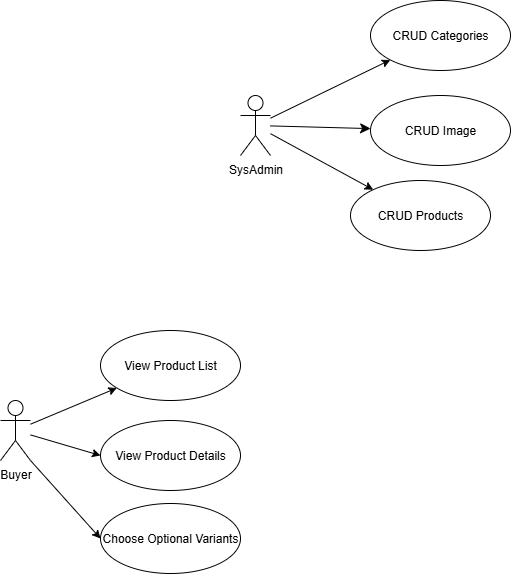

The diagram above was exported from draw.io. Its source (the exported page's mxGraphModel, read from the mxfile embedded in the PNG):
<mxGraphModel dx="1042" dy="527" grid="1" gridSize="10" guides="1" tooltips="1" connect="1" arrows="1" fold="1" page="1" pageScale="1" pageWidth="827" pageHeight="800" math="0" shadow="0">
  <root>
    <mxCell id="PcblOIw7P2meweFIhzez-0" />
    <mxCell id="PcblOIw7P2meweFIhzez-1" parent="PcblOIw7P2meweFIhzez-0" />
    <mxCell id="PcblOIw7P2meweFIhzez-2" style="rounded=0;orthogonalLoop=1;jettySize=auto;html=1;entryX=0;entryY=0.5;entryDx=0;entryDy=0;" parent="PcblOIw7P2meweFIhzez-1" source="PcblOIw7P2meweFIhzez-3" target="PcblOIw7P2meweFIhzez-4" edge="1">
      <mxGeometry relative="1" as="geometry">
        <mxPoint x="214" y="485" as="sourcePoint" />
      </mxGeometry>
    </mxCell>
    <mxCell id="PcblOIw7P2meweFIhzez-3" value="Buyer" style="shape=umlActor;verticalLabelPosition=bottom;verticalAlign=top;html=1;" parent="PcblOIw7P2meweFIhzez-1" vertex="1">
      <mxGeometry x="174" y="510" width="30" height="60" as="geometry" />
    </mxCell>
    <mxCell id="PcblOIw7P2meweFIhzez-4" value="View Product Details" style="ellipse;whiteSpace=wrap;html=1;align=center;" parent="PcblOIw7P2meweFIhzez-1" vertex="1">
      <mxGeometry x="274" y="530" width="140" height="70" as="geometry" />
    </mxCell>
    <mxCell id="J-oxKUJKfThdAbpVr4Uu-1" style="edgeStyle=none;curved=1;rounded=0;orthogonalLoop=1;jettySize=auto;html=1;fontSize=12;startSize=8;endSize=8;" parent="PcblOIw7P2meweFIhzez-1" source="PcblOIw7P2meweFIhzez-10" target="SsM_TJab0uRxMR-sjSN_-4" edge="1">
      <mxGeometry relative="1" as="geometry" />
    </mxCell>
    <mxCell id="PcblOIw7P2meweFIhzez-10" value="SysAdmin" style="shape=umlActor;verticalLabelPosition=bottom;verticalAlign=top;html=1;" parent="PcblOIw7P2meweFIhzez-1" vertex="1">
      <mxGeometry x="414" y="205" width="30" height="60" as="geometry" />
    </mxCell>
    <mxCell id="PcblOIw7P2meweFIhzez-11" style="rounded=0;orthogonalLoop=1;jettySize=auto;html=1;" parent="PcblOIw7P2meweFIhzez-1" source="PcblOIw7P2meweFIhzez-10" target="SsM_TJab0uRxMR-sjSN_-2" edge="1">
      <mxGeometry relative="1" as="geometry">
        <mxPoint x="444" y="250" as="sourcePoint" />
        <mxPoint x="524.1282052358172" y="232.11732711406614" as="targetPoint" />
      </mxGeometry>
    </mxCell>
    <mxCell id="PcblOIw7P2meweFIhzez-12" value="View Product List" style="ellipse;whiteSpace=wrap;html=1;align=center;" parent="PcblOIw7P2meweFIhzez-1" vertex="1">
      <mxGeometry x="274" y="440" width="140" height="70" as="geometry" />
    </mxCell>
    <mxCell id="PcblOIw7P2meweFIhzez-13" style="rounded=0;orthogonalLoop=1;jettySize=auto;html=1;" parent="PcblOIw7P2meweFIhzez-1" source="PcblOIw7P2meweFIhzez-3" target="PcblOIw7P2meweFIhzez-12" edge="1">
      <mxGeometry relative="1" as="geometry">
        <mxPoint x="214" y="490" as="sourcePoint" />
        <mxPoint x="417" y="556" as="targetPoint" />
      </mxGeometry>
    </mxCell>
    <mxCell id="SsM_TJab0uRxMR-sjSN_-2" value="CRUD Categories" style="ellipse;whiteSpace=wrap;html=1;align=center;" parent="PcblOIw7P2meweFIhzez-1" vertex="1">
      <mxGeometry x="544" y="110" width="140" height="70" as="geometry" />
    </mxCell>
    <mxCell id="SsM_TJab0uRxMR-sjSN_-4" value="CRUD Image" style="ellipse;whiteSpace=wrap;html=1;align=center;" parent="PcblOIw7P2meweFIhzez-1" vertex="1">
      <mxGeometry x="544" y="205" width="140" height="70" as="geometry" />
    </mxCell>
    <mxCell id="XRBGYgKxIVFqZ3CeXMkt-14" value="CRUD Products" style="ellipse;whiteSpace=wrap;html=1;align=center;" parent="PcblOIw7P2meweFIhzez-1" vertex="1">
      <mxGeometry x="524" y="290" width="140" height="70" as="geometry" />
    </mxCell>
    <mxCell id="XRBGYgKxIVFqZ3CeXMkt-15" style="rounded=0;orthogonalLoop=1;jettySize=auto;html=1;" parent="PcblOIw7P2meweFIhzez-1" source="PcblOIw7P2meweFIhzez-10" target="XRBGYgKxIVFqZ3CeXMkt-14" edge="1">
      <mxGeometry relative="1" as="geometry">
        <mxPoint x="484" y="360" as="sourcePoint" />
        <mxPoint x="743.4608256419192" y="445.783312286753" as="targetPoint" />
      </mxGeometry>
    </mxCell>
    <mxCell id="XRBGYgKxIVFqZ3CeXMkt-19" style="rounded=0;orthogonalLoop=1;jettySize=auto;html=1;entryX=0;entryY=0.5;entryDx=0;entryDy=0;exitX=1;exitY=1;exitDx=0;exitDy=0;exitPerimeter=0;" parent="PcblOIw7P2meweFIhzez-1" source="PcblOIw7P2meweFIhzez-3" target="XRBGYgKxIVFqZ3CeXMkt-20" edge="1">
      <mxGeometry relative="1" as="geometry">
        <mxPoint x="224" y="590" as="sourcePoint" />
      </mxGeometry>
    </mxCell>
    <mxCell id="XRBGYgKxIVFqZ3CeXMkt-20" value="Choose Optional Variants" style="ellipse;whiteSpace=wrap;html=1;align=center;" parent="PcblOIw7P2meweFIhzez-1" vertex="1">
      <mxGeometry x="274" y="613" width="140" height="70" as="geometry" />
    </mxCell>
  </root>
</mxGraphModel>